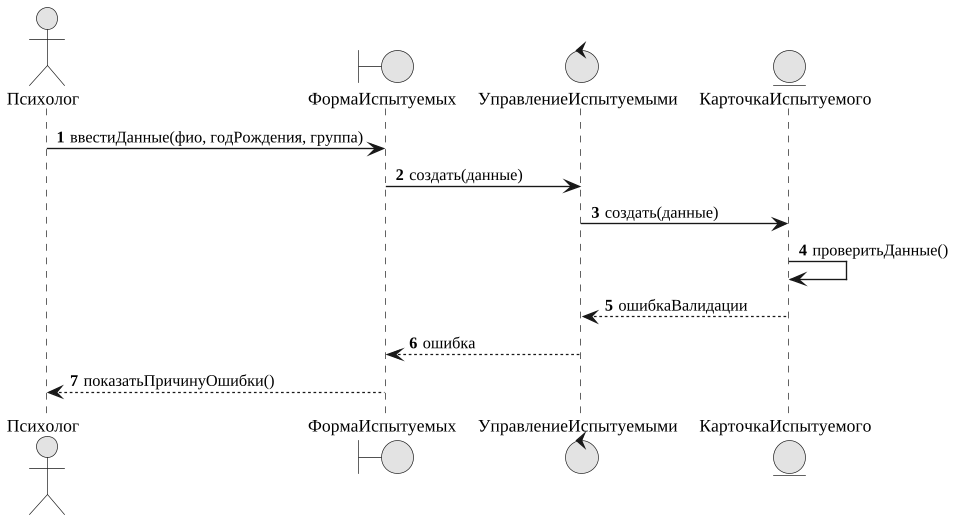

The diagram above was rendered by PlantUML. Its source (embedded in the PNG):
@startuml
skinparam monochrome true
skinparam shadowing false
skinparam defaultFontName "Liberation Serif"
skinparam defaultFontSize 13
skinparam dpi 130
skinparam ArrowFontSize 12
skinparam roundcorner 6
skinparam wrapWidth 320
autonumber
actor "Психолог" as ACTOR
boundary ФормаИспытуемых
control УправлениеИспытуемыми
entity КарточкаИспытуемого
ACTOR -> ФормаИспытуемых : ввестиДанные(фио, годРождения, группа)
ФормаИспытуемых -> УправлениеИспытуемыми : создать(данные)
УправлениеИспытуемыми -> КарточкаИспытуемого : создать(данные)
КарточкаИспытуемого -> КарточкаИспытуемого : проверитьДанные()
КарточкаИспытуемого --> УправлениеИспытуемыми : ошибкаВалидации
УправлениеИспытуемыми --> ФормаИспытуемых : ошибка
ФормаИспытуемых --> ACTOR : показатьПричинуОшибки()
@enduml